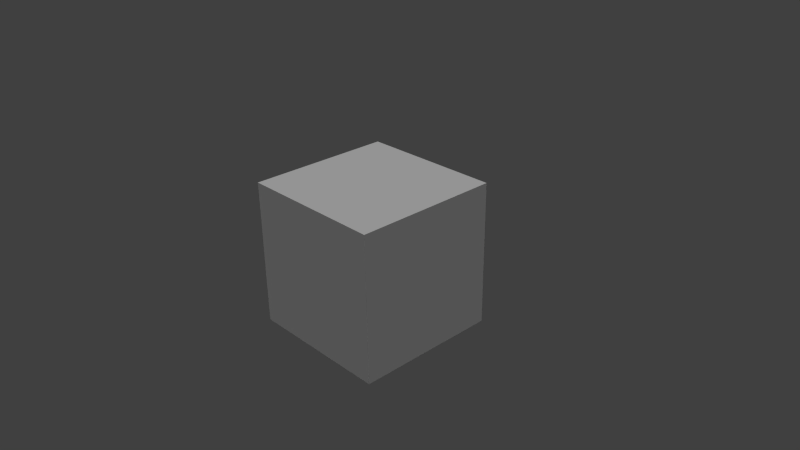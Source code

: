 # Source: EXREnvironment.blend  (saved by Blender 2.79.0; exported with 4.5.12 LTS)
import bpy
from mathutils import Matrix  # noqa: F401  (used for matrix-valued properties, if any)

bpy.ops.wm.read_factory_settings(use_empty=True)
scene = bpy.context.scene
scene.name = 'Scene'

# ---- collections
col_collection_1 = bpy.data.collections.new('Collection 1'); scene.collection.children.link(col_collection_1)

# ---- world
world_world = bpy.data.worlds.new('World'); scene.world = world_world
world_world.color = (0.05088, 0.05088, 0.05088)
world_world.use_sun_shadow = False
world_world.sun_shadow_jitter_overblur = 0.0
world_world.cycles.sampling_method = 'NONE'
world_world.cycles.sample_map_resolution = 256

# ---- cameras
cam_camera = bpy.data.cameras.new('Camera')
cam_camera.clip_end = 100.0
cam_camera.lens = 35.0
cam_camera.sensor_width = 32.0
cam_camera.sensor_height = 18.0
cam_camera.ortho_scale = 7.314
cam_camera.dof.focus_distance = 0.0
cam_camera.dof.aperture_fstop = 128.0

# ---- lights
light_lamp = bpy.data.lights.new('Lamp', 'SUN')
light_lamp.transmission_factor = 0.0
light_lamp.cutoff_distance = 30.0
light_lamp.angle = 1.571
light_lamp.energy = 1.0
light_lamp.shadow_buffer_clip_start = 1.001
light_lamp.shadow_soft_size = 1.0
light_lamp.shadow_cascade_max_distance = 1000.0
light_lamp.cycles.use_multiple_importance_sampling = False

# ---- meshes
me_cube_001 = bpy.data.meshes.new('Cube.001')
me_cube_001.from_pydata([(1.0, 1.0, -1.0), (1.0, -1.0, -1.0), (-1.0, -1.0, -1.0), (-1.0, 1.0, -1.0), (1.0, 1.0, 1.0), (1.0, -1.0, 1.0), (-1.0, -1.0, 1.0), (-1.0, 1.0, 1.0)], [], [(0, 1, 2, 3), (4, 7, 6, 5), (0, 4, 5, 1), (1, 5, 6, 2), (2, 6, 7, 3), (4, 0, 3, 7)])
me_cube_001.use_remesh_preserve_volume = False
me_cube_001.use_remesh_preserve_attributes = False
me_cube_001.use_mirror_vertex_groups = False
me_cube_001.update()

# ---- objects
ob_cube = bpy.data.objects.new('Cube', me_cube_001)
ob_lamp = bpy.data.objects.new('Lamp', light_lamp)
ob_camera = bpy.data.objects.new('Camera', cam_camera)

# ---- transforms, parenting, visibility, modifiers, constraints
ob_cube.location = (0.0, 0.0, 0.0)
ob_cube.lineart.crease_threshold = 0.0
ob_lamp.location = (0.0, 0.0, 6.0)
ob_lamp.lock_rotations_4d = False
ob_lamp.empty_display_type = 'ARROWS'
ob_lamp.color = (0.0, 0.0, 0.0, 0.0)
ob_lamp.lineart.crease_threshold = 0.0
ob_camera.location = (7.481, -6.508, 5.344)
ob_camera.rotation_euler = (1.109, 0.01082, 0.8149)
ob_camera.lock_rotations_4d = False
ob_camera.empty_display_type = 'ARROWS'
ob_camera.color = (0.0, 0.0, 0.0, 0.0)
ob_camera.display_type = 'WIRE'
ob_camera.lineart.crease_threshold = 0.0

# ---- collection membership
col_collection_1.objects.link(ob_cube)
col_collection_1.objects.link(ob_lamp)
col_collection_1.objects.link(ob_camera)

# ---- scene / render settings (as saved in the file)
scene.camera = ob_camera
scene.frame_start = 1; scene.frame_end = 250; scene.frame_set(1)
scene.render.engine = 'BLENDER_EEVEE_NEXT'
scene.render.image_settings.color_mode = 'RGB'
scene.render.image_settings.compression = 90
scene.render.resolution_percentage = 50
scene.render.dither_intensity = 0.0
scene.render.bake_margin = 2
scene.render.bake_bias = 0.0
scene.cycles.use_denoising = False
scene.cycles.samples = 10
scene.cycles.sampling_pattern = 'TABULATED_SOBOL'
scene.cycles.light_sampling_threshold = 0.0
scene.cycles.use_adaptive_sampling = False
scene.cycles.use_light_tree = False
scene.cycles.blur_glossy = 0.0
scene.cycles.volume_bounces = 1
scene.cycles.pixel_filter_type = 'GAUSSIAN'
scene.cycles.sample_clamp_indirect = 0.0
scene.view_settings.view_transform = 'Standard'
bpy.context.view_layer.update()
